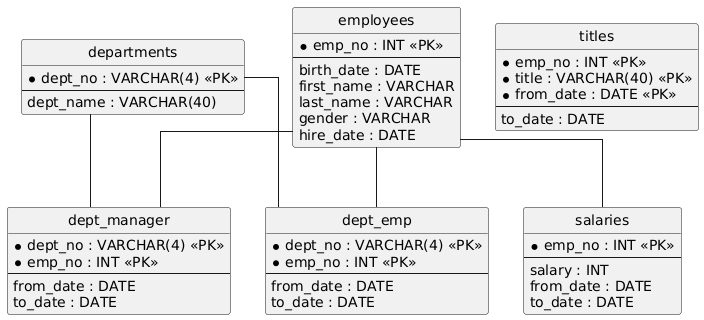

The diagram above was rendered by PlantUML. Its source (embedded in the PNG):
@startuml
hide circle
skinparam linetype ortho

entity "departments" as departments {
  * dept_no : VARCHAR(4) <<PK>>
  --
  dept_name : VARCHAR(40)
}

entity "employees" as employees {
  * emp_no : INT <<PK>>
  --
  birth_date : DATE
  first_name : VARCHAR
  last_name : VARCHAR
  gender : VARCHAR
  hire_date : DATE
}

entity "dept_emp" as dept_emp {
  * dept_no : VARCHAR(4) <<PK>>
  * emp_no : INT <<PK>>
  --
  from_date : DATE
  to_date : DATE
}

entity "salaries" as salaries {
  * emp_no : INT <<PK>>
  --
  salary : INT
  from_date : DATE
  to_date : DATE
}

entity "dept_manager" as dept_manager {
  * dept_no : VARCHAR(4) <<PK>>
  * emp_no : INT <<PK>>
  --
  from_date : DATE
  to_date : DATE
}

entity "titles" as titles {
  * emp_no : INT <<PK>>
  * title : VARCHAR(40) <<PK>>
  * from_date : DATE <<PK>>
  --
  to_date : DATE
}

departments -- dept_emp
employees -- dept_emp
employees -- salaries
departments -- dept_manager
employees -- dept_manager
@enduml